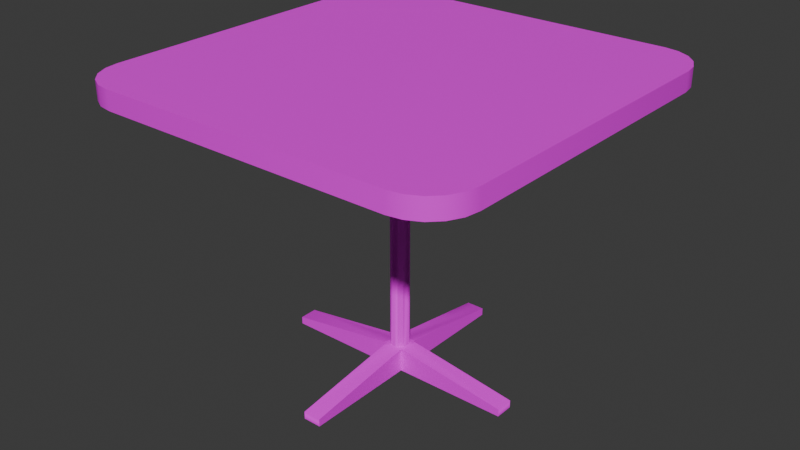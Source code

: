 # Source: resturant_table.blend  (saved by Blender 4.3.34; exported with 4.5.12 LTS)
import bpy
from mathutils import Matrix  # noqa: F401  (used for matrix-valued properties, if any)

bpy.ops.wm.read_factory_settings(use_empty=True)
scene = bpy.context.scene
scene.name = 'Scene'

# ---- collections
col_collection = bpy.data.collections.new('Collection'); scene.collection.children.link(col_collection)

# ---- images (referenced by path relative to the original .blend; pixels are not part of the script)
import os
ASSET_DIR = os.environ.get("B2B_ASSET_DIR", "")  # directory of the original .blend (textures are referenced by path, not embedded)
HERE = os.path.dirname(os.path.abspath(__file__))  # packed textures are extracted next to this script under _unpacked/

def load_image(name, relpath, width, height, colorspace="sRGB"):
    """Load a texture the original file referenced (path relative to the .blend, or extracted next to this script)."""
    p = next((c for c in (os.path.join(HERE, relpath), os.path.join(ASSET_DIR, relpath)) if relpath and os.path.exists(c)), "")
    if p:
        img = bpy.data.images.load(p, check_existing=True)
        img.name = name
    else:  # same state as the original file: an image datablock whose file is absent (Cycles renders it pink)
        img = bpy.data.images.new(name, width, height)
        img.source = "FILE"
        img.filepath = "//" + (relpath or name)
    img.colorspace_settings.name = colorspace
    return img
img_untitled_001 = load_image('Untitled.001', '', 1024, 1024, 'sRGB')

# ---- materials (node trees are filled in below, after node groups)
mat_metal = bpy.data.materials.new('metal')

# ---- node groups
ng_smooth_by_angle = bpy.data.node_groups.new('Smooth by Angle', 'GeometryNodeTree')
_s = ng_smooth_by_angle.interface.new_socket(name='Mesh', in_out='OUTPUT', socket_type='NodeSocketGeometry')
_s = ng_smooth_by_angle.interface.new_socket(name='Mesh', in_out='INPUT', socket_type='NodeSocketGeometry')
_s = ng_smooth_by_angle.interface.new_socket(name='Angle', in_out='INPUT', socket_type='NodeSocketFloat')
_s.subtype = 'ANGLE'
_s.default_value = 0.5236
_s.min_value = 0.0
_s.max_value = 3.142
_s.description = 'Maximum face angle for smooth edges'
_s = ng_smooth_by_angle.interface.new_socket(name='Ignore Sharpness', in_out='INPUT', socket_type='NodeSocketBool')
_s.force_non_field = True
ng_smooth_by_angle.description = 'Set the sharpness of mesh edges based on the angle between the neighboring faces'
ng_smooth_by_angle.is_modifier = True
_N = ng_smooth_by_angle.nodes; _L = ng_smooth_by_angle.links
n0 = _N.new('GeometryNodeSetShadeSmooth'); n0.name = 'Set Shade Smooth'; n0.location = (120, -80)
n0.domain = 'EDGE'
n1 = _N.new('GeometryNodeSetShadeSmooth'); n1.name = 'Set Shade Smooth.001'; n1.location = (300, -80)
n2 = _N.new('NodeGroupOutput'); n2.name = 'Group Output'; n2.location = (480, -80)
n3 = _N.new('GeometryNodeInputMeshEdgeAngle'); n3.name = 'Edge Angle'; n3.location = (-440, -240)
n4 = _N.new('NodeGroupInput'); n4.name = 'Group Input'; n4.location = (-80, -80)
n5 = _N.new('GeometryNodeInputEdgeSmooth'); n5.name = 'Is Edge Smooth'; n5.location = (-260, -120)
n6 = _N.new('GeometryNodeInputShadeSmooth'); n6.name = 'Is Shade Smooth'; n6.location = (-440, -397)
n7 = _N.new('FunctionNodeCompare'); n7.name = 'Compare'; n7.location = (-260, -260)
n7.operation = 'LESS_EQUAL'
n7.inputs[6].default_value = (0.0, 0.0, 0.0, 0.0)
n7.inputs[7].default_value = (0.0, 0.0, 0.0, 0.0)
n8 = _N.new('FunctionNodeBooleanMath'); n8.name = 'Boolean Math.001'; n8.location = (-80, -260)
n9 = _N.new('NodeGroupInput'); n9.name = 'Group Input.001'; n9.location = (-440, -329)
n10 = _N.new('NodeGroupInput'); n10.name = 'Group Input.002'; n10.location = (-259, -189)
n11 = _N.new('FunctionNodeBooleanMath'); n11.name = 'Boolean Math'; n11.location = (-80, -149)
n11.operation = 'OR'
n12 = _N.new('FunctionNodeBooleanMath'); n12.name = 'Boolean Math.002'; n12.location = (-260, -380)
n12.operation = 'OR'
n13 = _N.new('NodeGroupInput'); n13.name = 'Group Input.003'; n13.location = (-440, -460)
_L.new(n3.outputs[0], n7.inputs[0])
_L.new(n1.outputs[0], n2.inputs[0])
_L.new(n9.outputs[1], n7.inputs[1])
_L.new(n7.outputs[0], n8.inputs[0])
_L.new(n4.outputs[0], n0.inputs[0])
_L.new(n0.outputs[0], n1.inputs[0])
_L.new(n8.outputs[0], n0.inputs[2])
_L.new(n10.outputs[2], n11.inputs[1])
_L.new(n5.outputs[0], n11.inputs[0])
_L.new(n11.outputs[0], n0.inputs[1])
_L.new(n13.outputs[2], n12.inputs[1])
_L.new(n6.outputs[0], n12.inputs[0])
_L.new(n12.outputs[0], n8.inputs[1])
n2.is_active_output = True

# ---- material node trees
mat_metal.use_nodes = True; mat_metal.node_tree.nodes.clear()
_N = mat_metal.node_tree.nodes; _L = mat_metal.node_tree.links
n0 = _N.new('ShaderNodeBsdfPrincipled'); n0.name = 'Principled BSDF'; n0.location = (10, 300)
n1 = _N.new('ShaderNodeOutputMaterial'); n1.name = 'Material Output'; n1.location = (300, 300)
n2 = _N.new('ShaderNodeTexImage'); n2.name = 'Image Texture'; n2.location = (-370, 245)
n2.image = img_untitled_001
_L.new(n0.outputs[0], n1.inputs[0])
_L.new(n2.outputs[0], n0.inputs[0])
n1.is_active_output = True

# ---- world
world_world = bpy.data.worlds.new('World'); scene.world = world_world
world_world.use_nodes = True; world_world.node_tree.nodes.clear()
_N = world_world.node_tree.nodes; _L = world_world.node_tree.links
n0 = _N.new('ShaderNodeOutputWorld'); n0.name = 'World Output'; n0.location = (300, 300)
n1 = _N.new('ShaderNodeBackground'); n1.name = 'Background'; n1.location = (10, 300)
n1.inputs[0].default_value = (0.05088, 0.05088, 0.05088, 1.0)
_L.new(n1.outputs[0], n0.inputs[0])
n0.is_active_output = True
world_world.color = (0.05088, 0.05088, 0.05088)
world_world.sun_shadow_jitter_overblur = 0.0

# ---- meshes
me_cube_001 = bpy.data.meshes.new('Cube.001')
me_cube_001.from_pydata([(-0.7606, -0.7606, 1.0), (-0.7606, 0.7606, 1.0), (0.7606, 0.7606, 1.0), (0.7606, -0.7606, 1.0), (-0.4394, -0.4394, 1.0), (-0.4394, 0.4394, 1.0), (0.4394, 0.4394, 1.0), (0.4394, -0.4394, 1.0), (-0.04712, -0.04712, 30.99), (-0.04712, 0.04712, 30.99), (0.04712, 0.04712, 30.99), (0.04712, -0.04712, 30.99), (0.6381, -0.04712, 30.19), (0.6381, 0.04712, 30.19), (0.6381, 0.04712, 30.99), (0.6381, -0.04712, 30.99), (-0.6381, 0.04712, 30.19), (-0.6381, -0.04712, 30.19), (-0.6381, -0.04712, 30.99), (-0.6381, 0.04712, 30.99), (-0.04712, -0.6381, 30.19), (0.04712, -0.6381, 30.19), (0.04712, -0.6381, 30.99), (-0.04712, -0.6381, 30.99), (0.04712, 0.6381, 30.19), (-0.04712, 0.6381, 30.19), (-0.04712, 0.6381, 30.99), (0.04712, 0.6381, 30.99), (-0.7628, -1.0, -1.0), (-1.0, -0.7628, -1.0), (-0.8361, -0.9884, -1.0), (-0.9022, -0.9547, -1.0), (-0.9547, -0.9022, -1.0), (-0.9884, -0.8361, -1.0), (-1.0, 0.7628, -1.0), (-0.7628, 1.0, -1.0), (-0.9884, 0.8361, -1.0), (-0.9547, 0.9022, -1.0), (-0.9022, 0.9547, -1.0), (-0.8361, 0.9884, -1.0), (1.0, -0.7628, -1.0), (0.7628, -1.0, -1.0), (0.9884, -0.8361, -1.0), (0.9547, -0.9022, -1.0), (0.9022, -0.9547, -1.0), (0.8361, -0.9884, -1.0), (0.7628, 1.0, -1.0), (1.0, 0.7628, -1.0), (0.8361, 0.9884, -1.0), (0.9022, 0.9547, -1.0), (0.9547, 0.9022, -1.0), (0.9884, 0.8361, -1.0), (-1.0, -0.7628, 1.0), (-0.7628, -1.0, 1.0), (-0.8323, -0.8323, 1.0), (-0.9884, -0.8361, 1.0), (-0.9547, -0.9022, 1.0), (-0.9022, -0.9547, 1.0), (-0.8361, -0.9884, 1.0), (-0.7628, 1.0, 1.0), (-1.0, 0.7628, 1.0), (-0.8323, 0.8323, 1.0), (-0.8361, 0.9884, 1.0), (-0.9022, 0.9547, 1.0), (-0.9547, 0.9022, 1.0), (-0.9884, 0.8361, 1.0), (1.0, 0.7628, 1.0), (0.7628, 1.0, 1.0), (0.8323, 0.8323, 1.0), (0.9884, 0.8361, 1.0), (0.9547, 0.9022, 1.0), (0.9022, 0.9547, 1.0), (0.8361, 0.9884, 1.0), (0.7628, -1.0, 1.0), (1.0, -0.7628, 1.0), (0.8323, -0.8323, 1.0), (0.8361, -0.9884, 1.0), (0.9022, -0.9547, 1.0), (0.9547, -0.9022, 1.0), (0.9884, -0.8361, 1.0), (-0.004313, -0.04712, 1.0), (-0.04712, -0.004313, 1.0), (-0.07739, -0.07739, 1.0), (-0.02572, -0.04139, 1.0), (-0.04139, -0.02572, 1.0), (-0.04712, 0.004313, 1.0), (-0.004313, 0.04712, 1.0), (-0.07739, 0.07739, 1.0), (-0.04139, 0.02572, 1.0), (-0.02572, 0.04139, 1.0), (0.04712, -0.004313, 1.0), (0.004313, -0.04712, 1.0), (0.07739, -0.07739, 1.0), (0.04139, -0.02572, 1.0), (0.02572, -0.04139, 1.0), (0.004313, 0.04712, 1.0), (0.04712, 0.004313, 1.0), (0.07739, 0.07739, 1.0), (0.02572, 0.04139, 1.0), (0.04139, 0.02572, 1.0), (0.04712, 0.004313, 28.42), (0.004313, 0.04712, 28.42), (0.04712, 0.06072, 28.46), (0.04712, 0.04712, 28.46), (0.06072, 0.04712, 28.46), (0.04139, 0.02572, 28.42), (0.02572, 0.04139, 28.42), (0.004313, -0.04712, 28.42), (0.04712, -0.004313, 28.42), (0.06072, -0.04712, 28.46), (0.04712, -0.04712, 28.46), (0.04712, -0.06072, 28.46), (0.02572, -0.04139, 28.42), (0.04139, -0.02572, 28.42), (-0.04712, -0.004313, 28.42), (-0.004313, -0.04712, 28.42), (-0.04712, -0.06072, 28.46), (-0.04712, -0.04712, 28.46), (-0.06072, -0.04712, 28.46), (-0.04139, -0.02572, 28.42), (-0.02572, -0.04139, 28.42), (-0.004313, 0.04712, 28.42), (-0.04712, 0.004313, 28.42), (-0.06072, 0.04712, 28.46), (-0.04712, 0.04712, 28.46), (-0.04712, 0.06072, 28.46), (-0.02572, 0.04139, 28.42), (-0.04139, 0.02572, 28.42)], [], [(41, 73, 53, 28), (47, 66, 74, 40), (0, 1, 61, 60, 52, 54), (35, 59, 67, 46), (29, 52, 60, 34), (3, 0, 54, 53, 73, 75), (2, 3, 75, 74, 66, 68), (1, 2, 68, 67, 59, 61), (4, 5, 1, 0), (5, 6, 2, 1), (6, 7, 3, 2), (7, 4, 0, 3), (80, 91, 107, 115), (90, 96, 100, 108), (103, 102, 24, 27, 10), (95, 86, 121, 101), (10, 9, 8, 11), (87, 86, 95, 97, 6, 5), (92, 91, 80, 82, 4, 7), (82, 81, 85, 87, 5, 4), (97, 96, 90, 92, 7, 6), (12, 13, 14, 15), (11, 22, 21, 111, 110), (121, 125, 25, 24, 102, 101), (11, 15, 14, 10), (107, 111, 21, 20, 116, 115), (16, 17, 18, 19), (9, 26, 25, 125, 124), (114, 118, 17, 16, 123, 122), (9, 19, 18, 8), (20, 21, 22, 23), (117, 116, 20, 23, 8), (110, 109, 12, 15, 11), (8, 23, 22, 11), (8, 18, 17, 118, 117), (24, 25, 26, 27), (100, 104, 13, 12, 109, 108), (124, 123, 16, 19, 9), (10, 27, 26, 9), (10, 14, 13, 104, 103), (52, 55, 54), (55, 56, 54), (56, 57, 54), (57, 58, 54), (58, 53, 54), (59, 62, 61), (62, 63, 61), (63, 64, 61), (64, 65, 61), (65, 60, 61), (66, 69, 68), (69, 70, 68), (70, 71, 68), (71, 72, 68), (72, 67, 68), (73, 76, 75), (76, 77, 75), (77, 78, 75), (78, 79, 75), (79, 74, 75), (28, 53, 58, 30), (30, 58, 57, 31), (31, 57, 56, 32), (32, 56, 55, 33), (33, 55, 52, 29), (59, 35, 39, 62), (62, 39, 38, 63), (63, 38, 37, 64), (64, 37, 36, 65), (65, 36, 34, 60), (66, 47, 51, 69), (69, 51, 50, 70), (70, 50, 49, 71), (71, 49, 48, 72), (72, 48, 46, 67), (73, 41, 45, 76), (76, 45, 44, 77), (77, 44, 43, 78), (78, 43, 42, 79), (79, 42, 40, 74), (34, 36, 37, 38, 39, 35, 46, 48, 49, 50, 51, 47, 40, 42, 43, 44, 45, 41, 28, 30, 31, 32, 33, 29), (80, 83, 82), (83, 84, 82), (84, 81, 82), (85, 88, 87), (88, 89, 87), (89, 86, 87), (90, 93, 92), (93, 94, 92), (94, 91, 92), (95, 98, 97), (98, 99, 97), (99, 96, 97), (100, 105, 106, 101, 102, 103, 104), (107, 112, 113, 108, 109, 110, 111), (114, 119, 120, 115, 116, 117, 118), (121, 126, 127, 122, 123, 124, 125), (107, 91, 94, 112), (112, 94, 93, 113), (113, 93, 90, 108), (121, 86, 89, 126), (126, 89, 88, 127), (127, 88, 85, 122), (95, 101, 106, 98), (98, 106, 105, 99), (99, 105, 100, 96), (80, 115, 120, 83), (83, 120, 119, 84), (84, 119, 114, 81), (85, 81, 114, 122)])
me_cube_001.polygons.foreach_set('use_smooth', [True] * 110)
me_cube_001.polygons.foreach_set('material_index', [1, 1, 1, 1, 1, 1, 1, 1, 1, 1, 1, 1, 0, 0, 0, 0, 0, 1, 1, 1, 1, 0, 0, 0, 0, 0, 0, 0, 0, 0, 0, 0, 0, 0, 0, 0, 0, 0, 0, 0, 1, 1, 1, 1, 1, 1, 1, 1, 1, 1, 0, 0, 0, 0, 0, 1, 1, 1, 1, 1, 1, 1, 1, 1, 1, 1, 1, 1, 1, 1, 1, 1, 1, 1, 1, 1, 1, 1, 1, 1, 1, 0, 0, 0, 0, 0, 0, 0, 0, 0, 0, 0, 0, 0, 0, 0, 0, 0, 0, 0, 0, 0, 0, 0, 0, 0, 0, 0, 0, 0])
_uv = me_cube_001.uv_layers.new(name='UVMap')
_uv.uv.foreach_set('vector', [0.3694, 0.4605, 9.272e-09, 0.4605, 2.432e-08, 0.2612, 0.3694, 0.2612, 0.3694, 0.8299, 0.3694, 0.4605, 0.5686, 0.4605, 0.5686, 0.8299, 0.4136, 0.3252, 0.6946, 0.3252, 0.7078, 0.3384, 0.695, 0.3694, 0.4132, 0.3694, 0.4004, 0.3384, 0.8008, 0.3694, 0.8008, 0.0, 1.0, 0.0, 1.0, 0.3694, 0.3694, 0.1992, 2.899e-08, 0.1992, 4.404e-08, 3.325e-15, 0.3694, 2.789e-08, 0.4136, 0.04422, 0.4136, 0.3252, 0.4004, 0.3384, 0.3694, 0.3256, 0.3694, 0.04381, 0.4004, 0.03098, 0.6946, 0.04422, 0.4136, 0.04422, 0.4004, 0.03098, 0.4132, -1.284e-08, 0.695, 8.434e-09, 0.7078, 0.03098, 0.6946, 0.3252, 0.6946, 0.04422, 0.7078, 0.03098, 0.7388, 0.04381, 0.7388, 0.3256, 0.7078, 0.3384, 0.4729, 0.2659, 0.6352, 0.2659, 0.6946, 0.3252, 0.4136, 0.3252, 0.6352, 0.2659, 0.6352, 0.1035, 0.6946, 0.04422, 0.6946, 0.3252, 0.6352, 0.1035, 0.4729, 0.1035, 0.4136, 0.04422, 0.6946, 0.04422, 0.4729, 0.1035, 0.4729, 0.2659, 0.4136, 0.3252, 0.4136, 0.04422, 0.02143, 1.0, 0.02114, 1.0, 0.02114, 0.08635, 0.02143, 0.08635, 0.08685, 1.0, 0.08656, 1.0, 0.08656, 0.08635, 0.08685, 0.08635, 0.1111, 0.08402, 0.1107, 0.08409, 0.09142, 0.02667, 0.09142, 0.0, 0.1111, 0.0, 0.06399, 1.0, 0.0637, 1.0, 0.0637, 0.08635, 0.06399, 0.08635, 0.1076, 0.3547, 0.1054, 0.3525, 0.1076, 0.3503, 0.1098, 0.3525, 0.5684, 0.199, 0.5628, 0.1855, 0.5628, 0.1839, 0.5684, 0.1704, 0.6352, 0.1035, 0.6352, 0.2659, 0.5398, 0.1704, 0.5454, 0.1839, 0.5454, 0.1855, 0.5398, 0.199, 0.4729, 0.2659, 0.4729, 0.1035, 0.5398, 0.199, 0.5533, 0.1934, 0.5549, 0.1934, 0.5684, 0.199, 0.6352, 0.2659, 0.4729, 0.2659, 0.5684, 0.1704, 0.5549, 0.176, 0.5533, 0.176, 0.5398, 0.1704, 0.4729, 0.1035, 0.6352, 0.1035, 0.08827, 0.02667, 0.08513, 0.02667, 0.08513, 0.0, 0.08827, 0.0, 0.09142, 0.08409, 0.1111, 0.08409, 0.1111, 0.1108, 0.09187, 0.1682, 0.09142, 0.1681, 0.0637, 0.08635, 0.06228, 0.08498, 0.06228, 0.02667, 0.06542, 0.02667, 0.06542, 0.08498, 0.06399, 0.08635, 0.1098, 0.3525, 0.1237, 0.3665, 0.1215, 0.3687, 0.1076, 0.3547, 0.02114, 0.08635, 0.01971, 0.08498, 0.01971, 0.02667, 0.02285, 0.02667, 0.02285, 0.08498, 0.02143, 0.08635, 0.09142, 0.02667, 0.08827, 0.02667, 0.08827, 0.0, 0.09142, 0.0, 0.09142, 0.1682, 0.1111, 0.1682, 0.1111, 0.1948, 0.09187, 0.2523, 0.09142, 0.2522, 0.0897, 0.08635, 0.08827, 0.08498, 0.08827, 0.02667, 0.09142, 0.02667, 0.09142, 0.08498, 0.08999, 0.08635, 0.1054, 0.3525, 0.09142, 0.3386, 0.09364, 0.3364, 0.1076, 0.3503, 0.02285, 0.02667, 0.01971, 0.02667, 0.01971, 0.0, 0.02285, 0.0, 0.1111, 0.3363, 0.1107, 0.3364, 0.09142, 0.2789, 0.09142, 0.2523, 0.1111, 0.2523, 0.01971, 0.08493, 0.01926, 0.085, 0.0, 0.02757, 0.0, 0.0009091, 0.01971, 0.0009091, 0.1076, 0.3503, 0.1215, 0.3364, 0.1237, 0.3386, 0.1098, 0.3525, 0.02285, 0.0009091, 0.04257, 0.0009091, 0.04257, 0.02757, 0.02331, 0.085, 0.02285, 0.08493, 0.06542, 0.02667, 0.06228, 0.02667, 0.06228, 0.0, 0.06542, 0.0, 0.08656, 0.08635, 0.08513, 0.08498, 0.08513, 0.02667, 0.08827, 0.02667, 0.08827, 0.08498, 0.08685, 0.08635, 0.06228, 0.08493, 0.06182, 0.085, 0.04257, 0.02757, 0.04257, 0.0009091, 0.06228, 0.0009091, 0.1076, 0.3547, 0.09364, 0.3687, 0.09142, 0.3665, 0.1054, 0.3525, 0.06542, 0.0009091, 0.08513, 0.0009091, 0.08513, 0.02757, 0.06587, 0.085, 0.06542, 0.08493, 0.4132, 0.3694, 0.3997, 0.3673, 0.4004, 0.3384, 0.3997, 0.3673, 0.3875, 0.361, 0.4004, 0.3384, 0.3875, 0.361, 0.3778, 0.3513, 0.4004, 0.3384, 0.3778, 0.3513, 0.3715, 0.3391, 0.4004, 0.3384, 0.3715, 0.3391, 0.3694, 0.3256, 0.4004, 0.3384, 0.7388, 0.3256, 0.7367, 0.3391, 0.7078, 0.3384, 0.7367, 0.3391, 0.7304, 0.3513, 0.7078, 0.3384, 0.7304, 0.3513, 0.7207, 0.361, 0.7078, 0.3384, 0.7207, 0.361, 0.7085, 0.3673, 0.7078, 0.3384, 0.7085, 0.3673, 0.695, 0.3694, 0.7078, 0.3384, 0.695, 8.434e-09, 0.7085, 0.002144, 0.7078, 0.03098, 0.7085, 0.002144, 0.7207, 0.008367, 0.7078, 0.03098, 0.7207, 0.008367, 0.7304, 0.01806, 0.7078, 0.03098, 0.7304, 0.01806, 0.7367, 0.03027, 0.7078, 0.03098, 0.7367, 0.03027, 0.7388, 0.04381, 0.7078, 0.03098, 0.3694, 0.04381, 0.3715, 0.03027, 0.4004, 0.03098, 0.3715, 0.03027, 0.3778, 0.01806, 0.4004, 0.03098, 0.3778, 0.01806, 0.3875, 0.008367, 0.4004, 0.03098, 0.3875, 0.008367, 0.3997, 0.002144, 0.4004, 0.03098, 0.3997, 0.002144, 0.4132, -1.284e-08, 0.4004, 0.03098, 0.3694, 0.2612, 2.432e-08, 0.2612, 2.515e-08, 0.2501, 0.3694, 0.2501, 0.3694, 0.2501, 2.515e-08, 0.2501, 2.614e-08, 0.2371, 0.3694, 0.2371, 0.3694, 0.2371, 2.614e-08, 0.2371, 2.717e-08, 0.2234, 0.3694, 0.2234, 0.3694, 0.2234, 2.717e-08, 0.2234, 2.816e-08, 0.2103, 0.3694, 0.2103, 0.3694, 0.2103, 2.816e-08, 0.2103, 2.899e-08, 0.1992, 0.3694, 0.1992, 0.8008, 0.0, 0.8008, 0.3694, 0.7897, 0.3694, 0.7897, 0.0, 0.7897, 0.0, 0.7897, 0.3694, 0.7766, 0.3694, 0.7766, 0.0, 0.7766, 0.0, 0.7766, 0.3694, 0.7629, 0.3694, 0.7629, 0.0, 0.7629, 0.0, 0.7629, 0.3694, 0.7499, 0.3694, 0.7499, 0.0, 0.7499, 0.0, 0.7499, 0.3694, 0.7388, 0.3694, 0.7388, 0.0, 0.8008, 0.3694, 0.8008, 0.7388, 0.7897, 0.7388, 0.7897, 0.3694, 0.7897, 0.3694, 0.7897, 0.7388, 0.7766, 0.7388, 0.7766, 0.3694, 0.7766, 0.3694, 0.7766, 0.7388, 0.7629, 0.7388, 0.7629, 0.3694, 0.7629, 0.3694, 0.7629, 0.7388, 0.7499, 0.7388, 0.7499, 0.3694, 0.7499, 0.3694, 0.7499, 0.7388, 0.7388, 0.7388, 0.7388, 0.3694, 0.6306, 0.4605, 0.6306, 0.8299, 0.6195, 0.8299, 0.6195, 0.4605, 0.6195, 0.4605, 0.6195, 0.8299, 0.6065, 0.8299, 0.6065, 0.4605, 0.6065, 0.4605, 0.6065, 0.8299, 0.5928, 0.8299, 0.5928, 0.4605, 0.5928, 0.4605, 0.5928, 0.8299, 0.5797, 0.8299, 0.5797, 0.4605, 0.5797, 0.4605, 0.5797, 0.8299, 0.5686, 0.8299, 0.5686, 0.4605, 0.3256, 0.4605, 0.3391, 0.4626, 0.3513, 0.4688, 0.361, 0.4785, 0.3673, 0.4907, 0.3694, 0.5043, 0.3694, 0.786, 0.3673, 0.7996, 0.361, 0.8118, 0.3513, 0.8215, 0.3391, 0.8277, 0.3256, 0.8299, 0.04381, 0.8299, 0.03027, 0.8277, 0.01806, 0.8215, 0.008367, 0.8118, 0.002144, 0.7996, -1.531e-08, 0.786, 5.965e-09, 0.5043, 0.002144, 0.4907, 0.008367, 0.4785, 0.01806, 0.4688, 0.03027, 0.4626, 0.04381, 0.4605, 0.7519, 0.6461, 0.7615, 0.6461, 0.774, 0.649, 0.7615, 0.6461, 0.7685, 0.6461, 0.774, 0.649, 0.7685, 0.6461, 0.7711, 0.6461, 0.774, 0.649, 0.7711, 0.6231, 0.7711, 0.6135, 0.774, 0.601, 0.7711, 0.6135, 0.7711, 0.6065, 0.774, 0.601, 0.7711, 0.6065, 0.7711, 0.6039, 0.774, 0.601, 0.7289, 0.6269, 0.7289, 0.6365, 0.726, 0.649, 0.7289, 0.6365, 0.7289, 0.6435, 0.726, 0.649, 0.7289, 0.6435, 0.7289, 0.6461, 0.726, 0.649, 0.7481, 0.6039, 0.7385, 0.6039, 0.726, 0.601, 0.7385, 0.6039, 0.7315, 0.6039, 0.726, 0.601, 0.7315, 0.6039, 0.7289, 0.6039, 0.726, 0.601, 0.06542, 0.08642, 0.06523, 0.08638, 0.06471, 0.08636, 0.06399, 0.08635, 0.06542, 0.08498, 0.06542, 0.08493, 0.06587, 0.085, 0.02114, 0.08635, 0.02043, 0.08636, 0.0199, 0.08638, 0.01971, 0.08642, 0.01926, 0.085, 0.01971, 0.08493, 0.01971, 0.08498, 0.02285, 0.08642, 0.02266, 0.08638, 0.02214, 0.08636, 0.02143, 0.08635, 0.02285, 0.08498, 0.02285, 0.08493, 0.02331, 0.085, 0.0637, 0.08635, 0.06299, 0.08636, 0.06247, 0.08638, 0.06228, 0.08642, 0.06182, 0.085, 0.06228, 0.08493, 0.06228, 0.08498, 0.02114, 0.08635, 0.02114, 1.0, 0.02043, 1.0, 0.02043, 0.08636, 0.08808, 0.08638, 0.08808, 1.0, 0.08756, 1.0, 0.08756, 0.08636, 0.08756, 0.08636, 0.08756, 1.0, 0.08685, 1.0, 0.08685, 0.08635, 0.0637, 0.08635, 0.0637, 1.0, 0.06299, 1.0, 0.06299, 0.08636, 0.09123, 0.08638, 0.09123, 1.0, 0.0907, 1.0, 0.0907, 0.08636, 0.0907, 0.08636, 0.0907, 1.0, 0.08999, 1.0, 0.08999, 0.08635, 0.06399, 1.0, 0.06399, 0.08635, 0.06471, 0.08636, 0.06471, 1.0, 0.06471, 1.0, 0.06471, 0.08636, 0.06523, 0.08638, 0.06523, 1.0, 0.08585, 1.0, 0.08585, 0.08636, 0.08656, 0.08635, 0.08656, 1.0, 0.02143, 1.0, 0.02143, 0.08635, 0.02214, 0.08636, 0.02214, 1.0, 0.02214, 1.0, 0.02214, 0.08636, 0.02266, 0.08638, 0.02266, 1.0, 0.08899, 1.0, 0.08899, 0.08636, 0.0897, 0.08635, 0.0897, 1.0, 0.08999, 1.0, 0.0897, 1.0, 0.0897, 0.08635, 0.08999, 0.08635])
me_cube_001.materials.append(mat_metal)
me_cube_001.materials.append(mat_metal)
me_cube_001.update()

# ---- objects
ob_cube = bpy.data.objects.new('Cube', me_cube_001)

# ---- transforms, parenting, visibility, modifiers, constraints
ob_cube.location = (0.0, 0.0, 1.52)
ob_cube.scale = (1.0, 1.0, -0.04877)
_m = ob_cube.modifiers.new('Smooth by Angle', 'NODES')
_m.node_group = ng_smooth_by_angle
_m.use_pin_to_last = True
_m.show_group_selector = False

# ---- collection membership
col_collection.objects.link(ob_cube)

# ---- scene / render settings (as saved in the file)
scene.frame_start = 1; scene.frame_end = 250; scene.frame_set(1)
scene.render.engine = 'BLENDER_EEVEE_NEXT'
bpy.context.view_layer.update()

# ---- added for rendering (the .blend has no active camera and no usable light): camera, sun
cam_auto = bpy.data.cameras.new('AutoCamera')
cam_auto.lens = 50.0
cam_auto.sensor_width = 36.0
cam_auto.clip_end = 1000.0
ob_auto_camera = bpy.data.objects.new('AutoCamera', cam_auto)
scene.collection.objects.link(ob_auto_camera)
ob_auto_camera.location = (2.98854, -3.58624, 3.17958)
ob_auto_camera.rotation_euler = (1.09748, -7.21219e-08, 0.694738)
scene.camera = ob_auto_camera
light_auto_sun = bpy.data.lights.new('AutoSun', 'SUN')
light_auto_sun.energy = 3.0
light_auto_sun.angle = 0.0523599
ob_auto_sun = bpy.data.objects.new('AutoSun', light_auto_sun)
scene.collection.objects.link(ob_auto_sun)
ob_auto_sun.rotation_euler = (0.872665, 0.174533, 0.523599)
bpy.context.view_layer.update()
